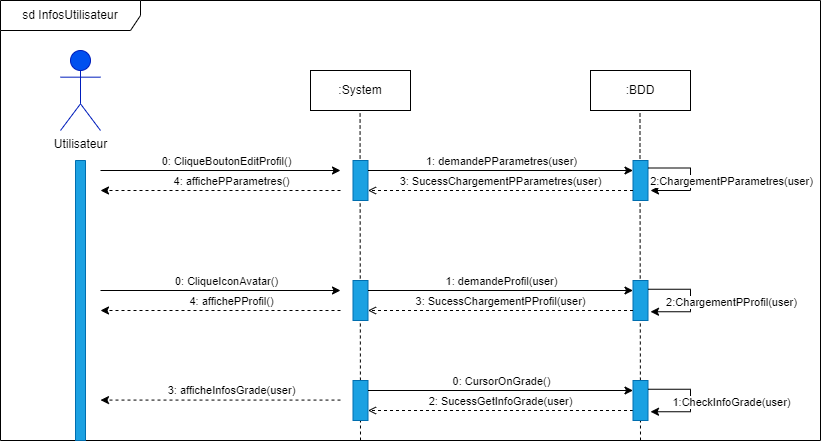

The diagram above was exported from draw.io. Its source (the exported page's mxGraphModel, read from the mxfile embedded in the PNG):
<mxGraphModel dx="790" dy="784" grid="1" gridSize="10" guides="1" tooltips="1" connect="1" arrows="1" fold="1" page="1" pageScale="1" pageWidth="827" pageHeight="1169" math="0" shadow="0">
  <root>
    <mxCell id="0" />
    <mxCell id="1" parent="0" />
    <mxCell id="EB6b6cM1x3HlfW6P48gf-10" value="sd InfosUtilisateur" style="shape=umlFrame;whiteSpace=wrap;html=1;fontColor=#000000;width=140;height=30;movable=0;resizable=0;rotatable=0;deletable=0;editable=0;connectable=0;" parent="1" vertex="1">
      <mxGeometry width="820" height="440" as="geometry" />
    </mxCell>
    <mxCell id="3uSPFvrTHJMgyogwOMuP-5" value="&lt;font color=&quot;#000000&quot;&gt;Utilisateur&lt;/font&gt;" style="shape=umlActor;verticalLabelPosition=bottom;verticalAlign=top;html=1;outlineConnect=0;fillColor=#0050ef;strokeColor=#001DBC;fontColor=#ffffff;" parent="1" vertex="1">
      <mxGeometry x="60" y="50" width="40" height="80" as="geometry" />
    </mxCell>
    <mxCell id="3uSPFvrTHJMgyogwOMuP-6" value="" style="shape=rect;dashed=0;shadow=0;html=1;whiteSpace=wrap;direction=south;horizontal=0;fontColor=#ffffff;fillColor=#1ba1e2;strokeColor=#006EAF;" parent="1" vertex="1">
      <mxGeometry x="75" y="160" width="10" height="280" as="geometry" />
    </mxCell>
    <mxCell id="3uSPFvrTHJMgyogwOMuP-7" value=":System" style="whiteSpace=wrap;html=1;align=center;fontColor=#000000;" parent="1" vertex="1">
      <mxGeometry x="310" y="70" width="100" height="40" as="geometry" />
    </mxCell>
    <mxCell id="3uSPFvrTHJMgyogwOMuP-8" value=":BDD" style="whiteSpace=wrap;html=1;align=center;fontColor=#000000;" parent="1" vertex="1">
      <mxGeometry x="590" y="70" width="100" height="40" as="geometry" />
    </mxCell>
    <mxCell id="3uSPFvrTHJMgyogwOMuP-11" value="" style="endArrow=none;dashed=1;html=1;rounded=0;fontColor=#000000;entryX=0.5;entryY=1;entryDx=0;entryDy=0;movable=1;resizable=1;rotatable=1;deletable=1;editable=1;connectable=1;" parent="1" edge="1">
      <mxGeometry width="50" height="50" relative="1" as="geometry">
        <mxPoint x="360" y="440" as="sourcePoint" />
        <mxPoint x="359.58" y="110" as="targetPoint" />
        <Array as="points">
          <mxPoint x="359.58" y="160" />
        </Array>
      </mxGeometry>
    </mxCell>
    <mxCell id="3uSPFvrTHJMgyogwOMuP-12" value="" style="endArrow=none;dashed=1;html=1;rounded=0;fontColor=#000000;entryX=0.5;entryY=1;entryDx=0;entryDy=0;movable=1;resizable=1;rotatable=1;deletable=1;editable=1;connectable=1;" parent="1" edge="1">
      <mxGeometry width="50" height="50" relative="1" as="geometry">
        <mxPoint x="640" y="440" as="sourcePoint" />
        <mxPoint x="639.5" y="110" as="targetPoint" />
        <Array as="points">
          <mxPoint x="639.5" y="160" />
        </Array>
      </mxGeometry>
    </mxCell>
    <mxCell id="3uSPFvrTHJMgyogwOMuP-13" value="" style="shape=rect;dashed=0;shadow=0;html=1;whiteSpace=wrap;direction=south;horizontal=0;fontColor=#ffffff;fillColor=#1ba1e2;strokeColor=#006EAF;" parent="1" vertex="1">
      <mxGeometry x="352.5" y="160" width="15" height="40" as="geometry" />
    </mxCell>
    <mxCell id="3uSPFvrTHJMgyogwOMuP-14" value="" style="shape=rect;dashed=0;shadow=0;html=1;whiteSpace=wrap;direction=south;horizontal=0;fontColor=#ffffff;fillColor=#1ba1e2;strokeColor=#006EAF;" parent="1" vertex="1">
      <mxGeometry x="632.5" y="160" width="15" height="40" as="geometry" />
    </mxCell>
    <mxCell id="L96Htz0tax19qdcjGGh8-1" value="" style="endArrow=classic;html=1;rounded=0;" parent="1" edge="1">
      <mxGeometry width="50" height="50" relative="1" as="geometry">
        <mxPoint x="100" y="170" as="sourcePoint" />
        <mxPoint x="340" y="170" as="targetPoint" />
      </mxGeometry>
    </mxCell>
    <mxCell id="L96Htz0tax19qdcjGGh8-2" value="0: CliqueBoutonEditProfil()" style="edgeLabel;html=1;align=center;verticalAlign=middle;resizable=0;points=[];" parent="L96Htz0tax19qdcjGGh8-1" vertex="1" connectable="0">
      <mxGeometry x="-0.1955" y="1" relative="1" as="geometry">
        <mxPoint x="28" y="-9" as="offset" />
      </mxGeometry>
    </mxCell>
    <mxCell id="L96Htz0tax19qdcjGGh8-4" value="" style="endArrow=classic;html=1;rounded=0;" parent="1" edge="1">
      <mxGeometry width="50" height="50" relative="1" as="geometry">
        <mxPoint x="100" y="290" as="sourcePoint" />
        <mxPoint x="340" y="290" as="targetPoint" />
      </mxGeometry>
    </mxCell>
    <mxCell id="L96Htz0tax19qdcjGGh8-5" value="0: CliqueIconAvatar()" style="edgeLabel;html=1;align=center;verticalAlign=middle;resizable=0;points=[];" parent="L96Htz0tax19qdcjGGh8-4" vertex="1" connectable="0">
      <mxGeometry x="-0.1955" y="1" relative="1" as="geometry">
        <mxPoint x="28" y="-9" as="offset" />
      </mxGeometry>
    </mxCell>
    <mxCell id="L96Htz0tax19qdcjGGh8-14" value="" style="shape=rect;dashed=0;shadow=0;html=1;whiteSpace=wrap;direction=south;horizontal=0;fontColor=#ffffff;fillColor=#1ba1e2;strokeColor=#006EAF;" parent="1" vertex="1">
      <mxGeometry x="352.5" y="280" width="15" height="40" as="geometry" />
    </mxCell>
    <mxCell id="L96Htz0tax19qdcjGGh8-16" value="" style="shape=rect;dashed=0;shadow=0;html=1;whiteSpace=wrap;direction=south;horizontal=0;fontColor=#ffffff;fillColor=#1ba1e2;strokeColor=#006EAF;" parent="1" vertex="1">
      <mxGeometry x="632.5" y="280" width="15" height="40" as="geometry" />
    </mxCell>
    <mxCell id="L96Htz0tax19qdcjGGh8-18" value="" style="endArrow=classic;html=1;rounded=0;fontColor=#000000;dashed=1;" parent="1" edge="1">
      <mxGeometry width="50" height="50" relative="1" as="geometry">
        <mxPoint x="340" y="310" as="sourcePoint" />
        <mxPoint x="100" y="310" as="targetPoint" />
      </mxGeometry>
    </mxCell>
    <mxCell id="L96Htz0tax19qdcjGGh8-19" value="4: affichePProfil()" style="edgeLabel;html=1;align=center;verticalAlign=middle;resizable=0;points=[];fontColor=#000000;" parent="L96Htz0tax19qdcjGGh8-18" vertex="1" connectable="0">
      <mxGeometry x="-0.2286" relative="1" as="geometry">
        <mxPoint x="-17" y="-10" as="offset" />
      </mxGeometry>
    </mxCell>
    <mxCell id="L96Htz0tax19qdcjGGh8-22" value="" style="endArrow=classic;html=1;rounded=0;fontColor=#000000;dashed=1;" parent="1" edge="1">
      <mxGeometry width="50" height="50" relative="1" as="geometry">
        <mxPoint x="340" y="190" as="sourcePoint" />
        <mxPoint x="100" y="190" as="targetPoint" />
      </mxGeometry>
    </mxCell>
    <mxCell id="L96Htz0tax19qdcjGGh8-23" value="4: affichePParametres()" style="edgeLabel;html=1;align=center;verticalAlign=middle;resizable=0;points=[];fontColor=#000000;" parent="L96Htz0tax19qdcjGGh8-22" vertex="1" connectable="0">
      <mxGeometry x="-0.2286" relative="1" as="geometry">
        <mxPoint x="-17" y="-10" as="offset" />
      </mxGeometry>
    </mxCell>
    <mxCell id="L96Htz0tax19qdcjGGh8-25" value="" style="endArrow=classic;html=1;rounded=0;fontColor=#000000;entryX=0.25;entryY=1;entryDx=0;entryDy=0;exitX=0.25;exitY=0;exitDx=0;exitDy=0;" parent="1" source="3uSPFvrTHJMgyogwOMuP-13" target="3uSPFvrTHJMgyogwOMuP-14" edge="1">
      <mxGeometry width="50" height="50" relative="1" as="geometry">
        <mxPoint x="352.5" y="219.99999999999997" as="sourcePoint" />
        <mxPoint x="658.5" y="219.99999999999997" as="targetPoint" />
      </mxGeometry>
    </mxCell>
    <mxCell id="L96Htz0tax19qdcjGGh8-32" value="1: demandePParametres(user)" style="edgeLabel;html=1;align=center;verticalAlign=middle;resizable=0;points=[];" parent="L96Htz0tax19qdcjGGh8-25" vertex="1" connectable="0">
      <mxGeometry x="0.122" relative="1" as="geometry">
        <mxPoint x="-16" y="-10" as="offset" />
      </mxGeometry>
    </mxCell>
    <mxCell id="L96Htz0tax19qdcjGGh8-28" value="3: SucessChargementPParametres(user)" style="edgeStyle=none;html=1;endArrow=open;dashed=1;verticalAlign=bottom;rounded=0;fontFamily=Helvetica;fontSize=11;fontColor=#000000;exitX=0.75;exitY=1;exitDx=0;exitDy=0;entryX=0.75;entryY=0;entryDx=0;entryDy=0;" parent="1" source="3uSPFvrTHJMgyogwOMuP-14" target="3uSPFvrTHJMgyogwOMuP-13" edge="1">
      <mxGeometry width="160" relative="1" as="geometry">
        <mxPoint x="620" y="220" as="sourcePoint" />
        <mxPoint x="310" y="220" as="targetPoint" />
        <Array as="points">
          <mxPoint x="400" y="190" />
        </Array>
      </mxGeometry>
    </mxCell>
    <mxCell id="L96Htz0tax19qdcjGGh8-29" value="" style="edgeStyle=elbowEdgeStyle;elbow=horizontal;endArrow=classic;html=1;rounded=0;fontFamily=Helvetica;fontSize=12;fontColor=#000000;exitX=0.25;exitY=0;exitDx=0;exitDy=0;" parent="1" edge="1">
      <mxGeometry width="50" height="50" relative="1" as="geometry">
        <mxPoint x="647.5" y="167.5" as="sourcePoint" />
        <mxPoint x="650" y="190" as="targetPoint" />
        <Array as="points">
          <mxPoint x="690" y="183" />
        </Array>
      </mxGeometry>
    </mxCell>
    <mxCell id="L96Htz0tax19qdcjGGh8-30" value="2:ChargementPParametres(user)" style="edgeLabel;html=1;align=center;verticalAlign=middle;resizable=0;points=[];fontSize=11;fontFamily=Helvetica;fontColor=#000000;" parent="L96Htz0tax19qdcjGGh8-29" vertex="1" connectable="0">
      <mxGeometry x="-0.1384" relative="1" as="geometry">
        <mxPoint x="40" y="10" as="offset" />
      </mxGeometry>
    </mxCell>
    <mxCell id="L96Htz0tax19qdcjGGh8-33" value="" style="endArrow=classic;html=1;rounded=0;fontColor=#000000;entryX=0.25;entryY=1;entryDx=0;entryDy=0;exitX=0.25;exitY=0;exitDx=0;exitDy=0;" parent="1" edge="1">
      <mxGeometry width="50" height="50" relative="1" as="geometry">
        <mxPoint x="367.5" y="290" as="sourcePoint" />
        <mxPoint x="632.5" y="290" as="targetPoint" />
      </mxGeometry>
    </mxCell>
    <mxCell id="L96Htz0tax19qdcjGGh8-34" value="1: demandeProfil(user)" style="edgeLabel;html=1;align=center;verticalAlign=middle;resizable=0;points=[];" parent="L96Htz0tax19qdcjGGh8-33" vertex="1" connectable="0">
      <mxGeometry x="0.122" relative="1" as="geometry">
        <mxPoint x="-16" y="-10" as="offset" />
      </mxGeometry>
    </mxCell>
    <mxCell id="L96Htz0tax19qdcjGGh8-35" value="3: SucessChargementPProfil(user)" style="edgeStyle=none;html=1;endArrow=open;dashed=1;verticalAlign=bottom;rounded=0;fontFamily=Helvetica;fontSize=11;fontColor=#000000;exitX=0.75;exitY=1;exitDx=0;exitDy=0;entryX=0.75;entryY=0;entryDx=0;entryDy=0;" parent="1" edge="1">
      <mxGeometry width="160" relative="1" as="geometry">
        <mxPoint x="632.5" y="310" as="sourcePoint" />
        <mxPoint x="367.5" y="310" as="targetPoint" />
        <Array as="points">
          <mxPoint x="400" y="310" />
        </Array>
      </mxGeometry>
    </mxCell>
    <mxCell id="L96Htz0tax19qdcjGGh8-36" value="2: SucessGetInfoGrade(user)" style="edgeStyle=none;html=1;endArrow=open;dashed=1;verticalAlign=bottom;rounded=0;fontFamily=Helvetica;fontSize=11;fontColor=#000000;exitX=0.75;exitY=1;exitDx=0;exitDy=0;entryX=0.75;entryY=0;entryDx=0;entryDy=0;" parent="1" edge="1">
      <mxGeometry width="160" relative="1" as="geometry">
        <mxPoint x="632.5" y="410" as="sourcePoint" />
        <mxPoint x="367.5" y="410" as="targetPoint" />
        <Array as="points">
          <mxPoint x="400" y="410" />
        </Array>
      </mxGeometry>
    </mxCell>
    <mxCell id="L96Htz0tax19qdcjGGh8-37" value="" style="edgeStyle=elbowEdgeStyle;elbow=horizontal;endArrow=classic;html=1;rounded=0;fontFamily=Helvetica;fontSize=12;fontColor=#000000;exitX=0.25;exitY=0;exitDx=0;exitDy=0;" parent="1" edge="1">
      <mxGeometry width="50" height="50" relative="1" as="geometry">
        <mxPoint x="647.5" y="288.75" as="sourcePoint" />
        <mxPoint x="650" y="311.25" as="targetPoint" />
        <Array as="points">
          <mxPoint x="690" y="304.25" />
        </Array>
      </mxGeometry>
    </mxCell>
    <mxCell id="L96Htz0tax19qdcjGGh8-38" value="2:ChargementPProfil(user)" style="edgeLabel;html=1;align=center;verticalAlign=middle;resizable=0;points=[];fontSize=11;fontFamily=Helvetica;fontColor=#000000;" parent="L96Htz0tax19qdcjGGh8-37" vertex="1" connectable="0">
      <mxGeometry x="-0.1384" relative="1" as="geometry">
        <mxPoint x="40" y="10" as="offset" />
      </mxGeometry>
    </mxCell>
    <mxCell id="L96Htz0tax19qdcjGGh8-39" value="" style="shape=rect;dashed=0;shadow=0;html=1;whiteSpace=wrap;direction=south;horizontal=0;fontColor=#ffffff;fillColor=#1ba1e2;strokeColor=#006EAF;" parent="1" vertex="1">
      <mxGeometry x="352.5" y="380" width="15" height="40" as="geometry" />
    </mxCell>
    <mxCell id="L96Htz0tax19qdcjGGh8-40" value="" style="shape=rect;dashed=0;shadow=0;html=1;whiteSpace=wrap;direction=south;horizontal=0;fontColor=#ffffff;fillColor=#1ba1e2;strokeColor=#006EAF;" parent="1" vertex="1">
      <mxGeometry x="632.5" y="380" width="15" height="40" as="geometry" />
    </mxCell>
    <mxCell id="L96Htz0tax19qdcjGGh8-61" value="" style="endArrow=classic;html=1;rounded=0;fontColor=#000000;entryX=0.25;entryY=1;entryDx=0;entryDy=0;exitX=0.25;exitY=0;exitDx=0;exitDy=0;" parent="1" edge="1">
      <mxGeometry width="50" height="50" relative="1" as="geometry">
        <mxPoint x="367.5" y="390" as="sourcePoint" />
        <mxPoint x="632.5" y="390" as="targetPoint" />
      </mxGeometry>
    </mxCell>
    <mxCell id="L96Htz0tax19qdcjGGh8-62" value="0: CursorOnGrade()" style="edgeLabel;html=1;align=center;verticalAlign=middle;resizable=0;points=[];" parent="L96Htz0tax19qdcjGGh8-61" vertex="1" connectable="0">
      <mxGeometry x="0.122" relative="1" as="geometry">
        <mxPoint x="-16" y="-10" as="offset" />
      </mxGeometry>
    </mxCell>
    <mxCell id="L96Htz0tax19qdcjGGh8-70" value="" style="edgeStyle=elbowEdgeStyle;elbow=horizontal;endArrow=classic;html=1;rounded=0;fontFamily=Helvetica;fontSize=12;fontColor=#000000;exitX=0.25;exitY=0;exitDx=0;exitDy=0;" parent="1" edge="1">
      <mxGeometry width="50" height="50" relative="1" as="geometry">
        <mxPoint x="647.5" y="388.75" as="sourcePoint" />
        <mxPoint x="650" y="411.25" as="targetPoint" />
        <Array as="points">
          <mxPoint x="690" y="404.25" />
        </Array>
      </mxGeometry>
    </mxCell>
    <mxCell id="L96Htz0tax19qdcjGGh8-71" value="1:CheckInfoGrade(user)" style="edgeLabel;html=1;align=center;verticalAlign=middle;resizable=0;points=[];fontSize=11;fontFamily=Helvetica;fontColor=#000000;" parent="L96Htz0tax19qdcjGGh8-70" vertex="1" connectable="0">
      <mxGeometry x="-0.1384" relative="1" as="geometry">
        <mxPoint x="40" y="10" as="offset" />
      </mxGeometry>
    </mxCell>
    <mxCell id="L96Htz0tax19qdcjGGh8-92" value="" style="endArrow=classic;html=1;rounded=0;fontColor=#000000;dashed=1;" parent="1" edge="1">
      <mxGeometry width="50" height="50" relative="1" as="geometry">
        <mxPoint x="340" y="399.58000000000015" as="sourcePoint" />
        <mxPoint x="100" y="399.58000000000015" as="targetPoint" />
      </mxGeometry>
    </mxCell>
    <mxCell id="L96Htz0tax19qdcjGGh8-93" value="3: afficheInfosGrade(user)" style="edgeLabel;html=1;align=center;verticalAlign=middle;resizable=0;points=[];fontColor=#000000;" parent="L96Htz0tax19qdcjGGh8-92" vertex="1" connectable="0">
      <mxGeometry x="-0.2286" relative="1" as="geometry">
        <mxPoint x="-17" y="-10" as="offset" />
      </mxGeometry>
    </mxCell>
  </root>
</mxGraphModel>